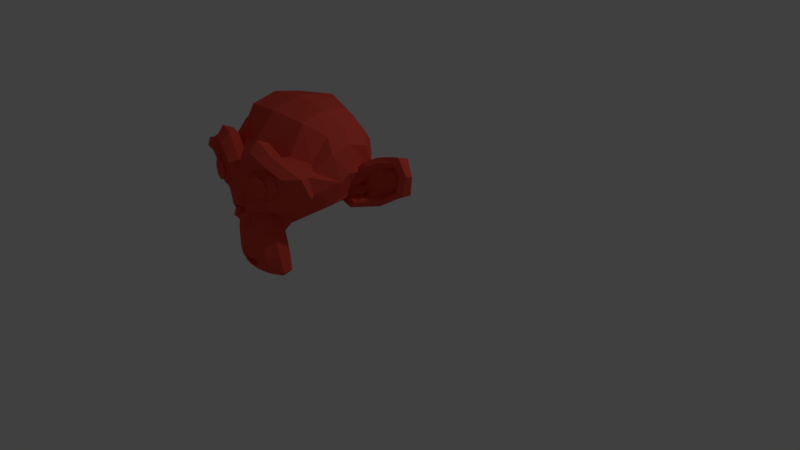 # Source: shinyMonkey.blend  (saved by Blender 2.78.0; exported with 4.5.12 LTS)
import bpy
from mathutils import Matrix  # noqa: F401  (used for matrix-valued properties, if any)

bpy.ops.wm.read_factory_settings(use_empty=True)
scene = bpy.context.scene
scene.name = 'Scene'

# ---- collections
col_collection_1 = bpy.data.collections.new('Collection 1'); scene.collection.children.link(col_collection_1)

# ---- materials (node trees are filled in below, after node groups)
mat_shiny_material = bpy.data.materials.new('shiny material')
mat_shiny_material.alpha_threshold = 0.0
mat_shiny_material.use_transparent_shadow = False
mat_shiny_material.diffuse_color = (0.8, 0.08396, 0.05624, 1.0)
mat_shiny_material.roughness = 0.5
mat_shiny_material.specular_intensity = 1.0

# ---- material node trees

# ---- world
world_world = bpy.data.worlds.new('World'); scene.world = world_world
world_world.color = (0.05088, 0.05088, 0.05088)
world_world.use_sun_shadow = False
world_world.sun_shadow_jitter_overblur = 0.0
world_world.cycles.sampling_method = 'MANUAL'

# ---- cameras
cam_camera = bpy.data.cameras.new('Camera')
cam_camera.clip_end = 100.0
cam_camera.lens = 35.0
cam_camera.sensor_width = 32.0
cam_camera.sensor_height = 18.0
cam_camera.ortho_scale = 7.314
cam_camera.dof.focus_distance = 0.0
cam_camera.dof.aperture_fstop = 128.0

# ---- lights
light_lamp = bpy.data.lights.new('Lamp', 'POINT')
light_lamp.transmission_factor = 0.0
light_lamp.cutoff_distance = 30.0
light_lamp.energy = 100.0
light_lamp.shadow_buffer_clip_start = 1.001
light_lamp.shadow_soft_size = 0.1
light_lamp.shadow_maximum_resolution = 0.006
light_lamp.use_absolute_resolution = True

# ---- meshes
me_suzanne = bpy.data.meshes.new('Suzanne')
me_suzanne.from_pydata([(0.4375, -0.7656, 0.1641), (-0.4375, -0.7656, 0.1641), (0.5, -0.6875, 0.09375), (-0.5, -0.6875, 0.09375), (0.5469, -0.5781, 0.05469), (-0.5469, -0.5781, 0.05469), (0.3516, -0.6172, -0.02344), (-0.3516, -0.6172, -0.02344), (0.3516, -0.7188, 0.03125), (-0.3516, -0.7188, 0.03125), (0.3516, -0.7812, 0.1328), (-0.3516, -0.7812, 0.1328), (0.2734, -0.7969, 0.1641), (-0.2734, -0.7969, 0.1641), (0.2031, -0.7422, 0.09375), (-0.2031, -0.7422, 0.09375), (0.1562, -0.6484, 0.05469), (-0.1562, -0.6484, 0.05469), (0.07812, -0.6562, 0.2422), (-0.07812, -0.6562, 0.2422), (0.1406, -0.7422, 0.2422), (-0.1406, -0.7422, 0.2422), (0.2422, -0.7969, 0.2422), (-0.2422, -0.7969, 0.2422), (0.2734, -0.7969, 0.3281), (-0.2734, -0.7969, 0.3281), (0.2031, -0.7422, 0.3906), (-0.2031, -0.7422, 0.3906), (0.1562, -0.6484, 0.4375), (-0.1562, -0.6484, 0.4375), (0.3516, -0.6172, 0.5156), (-0.3516, -0.6172, 0.5156), (0.3516, -0.7188, 0.4531), (-0.3516, -0.7188, 0.4531), (0.3516, -0.7812, 0.3594), (-0.3516, -0.7812, 0.3594), (0.4375, -0.7656, 0.3281), (-0.4375, -0.7656, 0.3281), (0.5, -0.6875, 0.3906), (-0.5, -0.6875, 0.3906), (0.5469, -0.5781, 0.4375), (-0.5469, -0.5781, 0.4375), (0.625, -0.5625, 0.2422), (-0.625, -0.5625, 0.2422), (0.5625, -0.6719, 0.2422), (-0.5625, -0.6719, 0.2422), (0.4688, -0.7578, 0.2422), (-0.4688, -0.7578, 0.2422), (0.4766, -0.7734, 0.2422), (-0.4766, -0.7734, 0.2422), (0.4453, -0.7812, 0.3359), (-0.4453, -0.7812, 0.3359), (0.3516, -0.8047, 0.375), (-0.3516, -0.8047, 0.375), (0.2656, -0.8203, 0.3359), (-0.2656, -0.8203, 0.3359), (0.2266, -0.8203, 0.2422), (-0.2266, -0.8203, 0.2422), (0.2656, -0.8203, 0.1562), (-0.2656, -0.8203, 0.1562), (0.3516, -0.8281, 0.2422), (-0.3516, -0.8281, 0.2422), (0.3516, -0.8047, 0.1172), (-0.3516, -0.8047, 0.1172), (0.4453, -0.7812, 0.1562), (-0.4453, -0.7812, 0.1562), (0.0, -0.7422, 0.4297), (0.0, -0.8203, 0.3516), (0.0, -0.7344, -0.6797), (0.0, -0.7812, -0.3203), (0.0, -0.7969, -0.1875), (0.0, -0.7188, -0.7734), (0.0, -0.6016, 0.4062), (0.0, -0.5703, 0.5703), (0.0, 0.5469, 0.8984), (0.0, 0.8516, 0.5625), (0.0, 0.8281, 0.07031), (0.0, 0.3516, -0.3828), (0.2031, -0.5625, -0.1875), (-0.2031, -0.5625, -0.1875), (0.3125, -0.5703, -0.4375), (-0.3125, -0.5703, -0.4375), (0.3516, -0.5703, -0.6953), (-0.3516, -0.5703, -0.6953), (0.3672, -0.5312, -0.8906), (-0.3672, -0.5312, -0.8906), (0.3281, -0.5234, -0.9453), (-0.3281, -0.5234, -0.9453), (0.1797, -0.5547, -0.9688), (-0.1797, -0.5547, -0.9688), (0.0, -0.5781, -0.9844), (0.4375, -0.5312, -0.1406), (-0.4375, -0.5312, -0.1406), (0.6328, -0.5391, -0.03906), (-0.6328, -0.5391, -0.03906), (0.8281, -0.4453, 0.1484), (-0.8281, -0.4453, 0.1484), (0.8594, -0.5938, 0.4297), (-0.8594, -0.5938, 0.4297), (0.7109, -0.625, 0.4844), (-0.7109, -0.625, 0.4844), (0.4922, -0.6875, 0.6016), (-0.4922, -0.6875, 0.6016), (0.3203, -0.7344, 0.7578), (-0.3203, -0.7344, 0.7578), (0.1562, -0.7578, 0.7188), (-0.1562, -0.7578, 0.7188), (0.0625, -0.75, 0.4922), (-0.0625, -0.75, 0.4922), (0.1641, -0.7734, 0.4141), (-0.1641, -0.7734, 0.4141), (0.125, -0.7656, 0.3047), (-0.125, -0.7656, 0.3047), (0.2031, -0.7422, 0.09375), (-0.2031, -0.7422, 0.09375), (0.375, -0.7031, 0.01562), (-0.375, -0.7031, 0.01562), (0.4922, -0.6719, 0.0625), (-0.4922, -0.6719, 0.0625), (0.625, -0.6484, 0.1875), (-0.625, -0.6484, 0.1875), (0.6406, -0.6484, 0.2969), (-0.6406, -0.6484, 0.2969), (0.6016, -0.6641, 0.375), (-0.6016, -0.6641, 0.375), (0.4297, -0.7188, 0.4375), (-0.4297, -0.7188, 0.4375), (0.25, -0.7578, 0.4688), (-0.25, -0.7578, 0.4688), (0.0, -0.7344, -0.7656), (0.1094, -0.7344, -0.7188), (-0.1094, -0.7344, -0.7188), (0.1172, -0.7109, -0.8359), (-0.1172, -0.7109, -0.8359), (0.0625, -0.6953, -0.8828), (-0.0625, -0.6953, -0.8828), (0.0, -0.6875, -0.8906), (0.0, -0.75, -0.1953), (0.0, -0.7422, -0.1406), (0.1016, -0.7422, -0.1484), (-0.1016, -0.7422, -0.1484), (0.125, -0.75, -0.2266), (-0.125, -0.75, -0.2266), (0.08594, -0.7422, -0.2891), (-0.08594, -0.7422, -0.2891), (0.3984, -0.6719, -0.04688), (-0.3984, -0.6719, -0.04688), (0.6172, -0.625, 0.05469), (-0.6172, -0.625, 0.05469), (0.7266, -0.6016, 0.2031), (-0.7266, -0.6016, 0.2031), (0.7422, -0.6562, 0.375), (-0.7422, -0.6562, 0.375), (0.6875, -0.7266, 0.4141), (-0.6875, -0.7266, 0.4141), (0.4375, -0.7969, 0.5469), (-0.4375, -0.7969, 0.5469), (0.3125, -0.8359, 0.6406), (-0.3125, -0.8359, 0.6406), (0.2031, -0.8516, 0.6172), (-0.2031, -0.8516, 0.6172), (0.1016, -0.8438, 0.4297), (-0.1016, -0.8438, 0.4297), (0.125, -0.8125, -0.1016), (-0.125, -0.8125, -0.1016), (0.2109, -0.7109, -0.4453), (-0.2109, -0.7109, -0.4453), (0.25, -0.6875, -0.7031), (-0.25, -0.6875, -0.7031), (0.2656, -0.6641, -0.8203), (-0.2656, -0.6641, -0.8203), (0.2344, -0.6328, -0.9141), (-0.2344, -0.6328, -0.9141), (0.1641, -0.6328, -0.9297), (-0.1641, -0.6328, -0.9297), (0.0, -0.6406, -0.9453), (0.0, -0.7266, 0.04688), (0.0, -0.7656, 0.2109), (0.3281, -0.7422, 0.4766), (-0.3281, -0.7422, 0.4766), (0.1641, -0.75, 0.1406), (-0.1641, -0.75, 0.1406), (0.1328, -0.7578, 0.2109), (-0.1328, -0.7578, 0.2109), (0.1172, -0.7344, -0.6875), (-0.1172, -0.7344, -0.6875), (0.07812, -0.75, -0.4453), (-0.07812, -0.75, -0.4453), (0.0, -0.75, -0.4453), (0.0, -0.7422, -0.3281), (0.09375, -0.7812, -0.2734), (-0.09375, -0.7812, -0.2734), (0.1328, -0.7969, -0.2266), (-0.1328, -0.7969, -0.2266), (0.1094, -0.7812, -0.1328), (-0.1094, -0.7812, -0.1328), (0.03906, -0.7812, -0.125), (-0.03906, -0.7812, -0.125), (0.0, -0.8281, -0.2031), (0.04688, -0.8125, -0.1484), (-0.04688, -0.8125, -0.1484), (0.09375, -0.8125, -0.1562), (-0.09375, -0.8125, -0.1562), (0.1094, -0.8281, -0.2266), (-0.1094, -0.8281, -0.2266), (0.07812, -0.8047, -0.25), (-0.07812, -0.8047, -0.25), (0.0, -0.8047, -0.2891), (0.2578, -0.5547, -0.3125), (-0.2578, -0.5547, -0.3125), (0.1641, -0.7109, -0.2422), (-0.1641, -0.7109, -0.2422), (0.1797, -0.7109, -0.3125), (-0.1797, -0.7109, -0.3125), (0.2344, -0.5547, -0.25), (-0.2344, -0.5547, -0.25), (0.0, -0.6875, -0.875), (0.04688, -0.6875, -0.8672), (-0.04688, -0.6875, -0.8672), (0.09375, -0.7109, -0.8203), (-0.09375, -0.7109, -0.8203), (0.09375, -0.7266, -0.7422), (-0.09375, -0.7266, -0.7422), (0.0, -0.6562, -0.7812), (0.09375, -0.6641, -0.75), (-0.09375, -0.6641, -0.75), (0.09375, -0.6406, -0.8125), (-0.09375, -0.6406, -0.8125), (0.04688, -0.6328, -0.8516), (-0.04688, -0.6328, -0.8516), (0.0, -0.6328, -0.8594), (0.1719, -0.7812, 0.2188), (-0.1719, -0.7812, 0.2188), (0.1875, -0.7734, 0.1562), (-0.1875, -0.7734, 0.1562), (0.3359, -0.7578, 0.4297), (-0.3359, -0.7578, 0.4297), (0.2734, -0.7734, 0.4219), (-0.2734, -0.7734, 0.4219), (0.4219, -0.7734, 0.3984), (-0.4219, -0.7734, 0.3984), (0.5625, -0.6953, 0.3516), (-0.5625, -0.6953, 0.3516), (0.5859, -0.6875, 0.2891), (-0.5859, -0.6875, 0.2891), (0.5781, -0.6797, 0.1953), (-0.5781, -0.6797, 0.1953), (0.4766, -0.7188, 0.1016), (-0.4766, -0.7188, 0.1016), (0.375, -0.7422, 0.0625), (-0.375, -0.7422, 0.0625), (0.2266, -0.7812, 0.1094), (-0.2266, -0.7812, 0.1094), (0.1797, -0.7812, 0.2969), (-0.1797, -0.7812, 0.2969), (0.2109, -0.7812, 0.375), (-0.2109, -0.7812, 0.375), (0.2344, -0.7578, 0.3594), (-0.2344, -0.7578, 0.3594), (0.1953, -0.7578, 0.2969), (-0.1953, -0.7578, 0.2969), (0.2422, -0.7578, 0.125), (-0.2422, -0.7578, 0.125), (0.375, -0.7266, 0.08594), (-0.375, -0.7266, 0.08594), (0.4609, -0.7031, 0.1172), (-0.4609, -0.7031, 0.1172), (0.5469, -0.6719, 0.2109), (-0.5469, -0.6719, 0.2109), (0.5547, -0.6719, 0.2812), (-0.5547, -0.6719, 0.2812), (0.5312, -0.6797, 0.3359), (-0.5312, -0.6797, 0.3359), (0.4141, -0.75, 0.3906), (-0.4141, -0.75, 0.3906), (0.2812, -0.7656, 0.3984), (-0.2812, -0.7656, 0.3984), (0.3359, -0.75, 0.4062), (-0.3359, -0.75, 0.4062), (0.2031, -0.75, 0.1719), (-0.2031, -0.75, 0.1719), (0.1953, -0.75, 0.2266), (-0.1953, -0.75, 0.2266), (0.1094, -0.6094, 0.4609), (-0.1094, -0.6094, 0.4609), (0.1953, -0.6172, 0.6641), (-0.1953, -0.6172, 0.6641), (0.3359, -0.5938, 0.6875), (-0.3359, -0.5938, 0.6875), (0.4844, -0.5547, 0.5547), (-0.4844, -0.5547, 0.5547), (0.6797, -0.4922, 0.4531), (-0.6797, -0.4922, 0.4531), (0.7969, -0.4609, 0.4062), (-0.7969, -0.4609, 0.4062), (0.7734, -0.375, 0.1641), (-0.7734, -0.375, 0.1641), (0.6016, -0.4141, 0.0), (-0.6016, -0.4141, 0.0), (0.4375, -0.4688, -0.09375), (-0.4375, -0.4688, -0.09375), (0.0, -0.2891, 0.8984), (0.0, 0.07812, 0.9844), (0.0, 0.6719, -0.1953), (0.0, -0.1875, -0.4609), (0.0, -0.4609, -0.9766), (0.0, -0.3438, -0.8047), (0.0, -0.3203, -0.5703), (0.0, -0.2812, -0.4844), (0.8516, -0.05469, 0.2344), (-0.8516, -0.05469, 0.2344), (0.8594, 0.04688, 0.3203), (-0.8594, 0.04688, 0.3203), (0.7734, 0.4375, 0.2656), (-0.7734, 0.4375, 0.2656), (0.4609, 0.7031, 0.4375), (-0.4609, 0.7031, 0.4375), (0.7344, -0.07031, -0.04688), (-0.7344, -0.07031, -0.04688), (0.5938, 0.1641, -0.125), (-0.5938, 0.1641, -0.125), (0.6406, 0.4297, -0.007812), (-0.6406, 0.4297, -0.007812), (0.3359, 0.6641, 0.05469), (-0.3359, 0.6641, 0.05469), (0.2344, -0.4062, -0.3516), (-0.2344, -0.4062, -0.3516), (0.1797, -0.2578, -0.4141), (-0.1797, -0.2578, -0.4141), (0.2891, -0.3828, -0.7109), (-0.2891, -0.3828, -0.7109), (0.25, -0.3906, -0.5), (-0.25, -0.3906, -0.5), (0.3281, -0.3984, -0.9141), (-0.3281, -0.3984, -0.9141), (0.1406, -0.3672, -0.7578), (-0.1406, -0.3672, -0.7578), (0.125, -0.3594, -0.5391), (-0.125, -0.3594, -0.5391), (0.1641, -0.4375, -0.9453), (-0.1641, -0.4375, -0.9453), (0.2188, -0.4297, -0.2812), (-0.2188, -0.4297, -0.2812), (0.2109, -0.4688, -0.2266), (-0.2109, -0.4688, -0.2266), (0.2031, -0.5, -0.1719), (-0.2031, -0.5, -0.1719), (0.2109, -0.1641, -0.3906), (-0.2109, -0.1641, -0.3906), (0.2969, 0.2656, -0.3125), (-0.2969, 0.2656, -0.3125), (0.3438, 0.5391, -0.1484), (-0.3438, 0.5391, -0.1484), (0.4531, 0.3828, 0.8672), (-0.4531, 0.3828, 0.8672), (0.4531, 0.07031, 0.9297), (-0.4531, 0.07031, 0.9297), (0.4531, -0.2344, 0.8516), (-0.4531, -0.2344, 0.8516), (0.4609, -0.4297, 0.5234), (-0.4609, -0.4297, 0.5234), (0.7266, -0.3359, 0.4062), (-0.7266, -0.3359, 0.4062), (0.6328, -0.2812, 0.4531), (-0.6328, -0.2812, 0.4531), (0.6406, -0.05469, 0.7031), (-0.6406, -0.05469, 0.7031), (0.7969, -0.125, 0.5625), (-0.7969, -0.125, 0.5625), (0.7969, 0.1172, 0.6172), (-0.7969, 0.1172, 0.6172), (0.6406, 0.1953, 0.75), (-0.6406, 0.1953, 0.75), (0.6406, 0.4453, 0.6797), (-0.6406, 0.4453, 0.6797), (0.7969, 0.3594, 0.5391), (-0.7969, 0.3594, 0.5391), (0.6172, 0.5859, 0.3281), (-0.6172, 0.5859, 0.3281), (0.4844, 0.5469, 0.02344), (-0.4844, 0.5469, 0.02344), (0.8203, 0.2031, 0.3281), (-0.8203, 0.2031, 0.3281), (0.4062, -0.1484, -0.1719), (-0.4062, -0.1484, -0.1719), (0.4297, 0.2109, -0.1953), (-0.4297, 0.2109, -0.1953), (0.8906, 0.2344, 0.4062), (-0.8906, 0.2344, 0.4062), (0.7734, 0.125, -0.1406), (-0.7734, 0.125, -0.1406), (1.039, 0.3281, -0.1016), (-1.039, 0.3281, -0.1016), (1.281, 0.4297, 0.05469), (-1.281, 0.4297, 0.05469), (1.352, 0.4219, 0.3203), (-1.352, 0.4219, 0.3203), (1.234, 0.4219, 0.5078), (-1.234, 0.4219, 0.5078), (1.023, 0.3125, 0.4766), (-1.023, 0.3125, 0.4766), (1.016, 0.2891, 0.4141), (-1.016, 0.2891, 0.4141), (1.188, 0.3906, 0.4375), (-1.188, 0.3906, 0.4375), (1.266, 0.4062, 0.2891), (-1.266, 0.4062, 0.2891), (1.211, 0.4062, 0.07812), (-1.211, 0.4062, 0.07812), (1.031, 0.3047, -0.03906), (-1.031, 0.3047, -0.03906), (0.8281, 0.1328, -0.07031), (-0.8281, 0.1328, -0.07031), (0.9219, 0.2188, 0.3594), (-0.9219, 0.2188, 0.3594), (0.9453, 0.2891, 0.3047), (-0.9453, 0.2891, 0.3047), (0.8828, 0.2109, -0.02344), (-0.8828, 0.2109, -0.02344), (1.039, 0.3672, 0.0), (-1.039, 0.3672, 0.0), (1.188, 0.4453, 0.09375), (-1.188, 0.4453, 0.09375), (1.234, 0.4453, 0.25), (-1.234, 0.4453, 0.25), (1.172, 0.4375, 0.3594), (-1.172, 0.4375, 0.3594), (1.023, 0.3594, 0.3438), (-1.023, 0.3594, 0.3438), (0.8438, 0.2109, 0.2891), (-0.8438, 0.2109, 0.2891), (0.8359, 0.2734, 0.1719), (-0.8359, 0.2734, 0.1719), (0.7578, 0.2734, 0.09375), (-0.7578, 0.2734, 0.09375), (0.8203, 0.2734, 0.08594), (-0.8203, 0.2734, 0.08594), (0.8438, 0.2734, 0.01562), (-0.8438, 0.2734, 0.01562), (0.8125, 0.2734, -0.01562), (-0.8125, 0.2734, -0.01562), (0.7266, 0.07031, 0.0), (-0.7266, 0.07031, 0.0), (0.7188, 0.1719, -0.02344), (-0.7188, 0.1719, -0.02344), (0.7188, 0.1875, 0.03906), (-0.7188, 0.1875, 0.03906), (0.7969, 0.2109, 0.2031), (-0.7969, 0.2109, 0.2031), (0.8906, 0.2656, 0.2422), (-0.8906, 0.2656, 0.2422), (0.8906, 0.3203, 0.2344), (-0.8906, 0.3203, 0.2344), (0.8125, 0.3203, -0.01562), (-0.8125, 0.3203, -0.01562), (0.8516, 0.3203, 0.01562), (-0.8516, 0.3203, 0.01562), (0.8281, 0.3203, 0.07812), (-0.8281, 0.3203, 0.07812), (0.7656, 0.3203, 0.09375), (-0.7656, 0.3203, 0.09375), (0.8438, 0.3203, 0.1719), (-0.8438, 0.3203, 0.1719), (1.039, 0.4141, 0.3281), (-1.039, 0.4141, 0.3281), (1.188, 0.4844, 0.3438), (-1.188, 0.4844, 0.3438), (1.258, 0.4922, 0.2422), (-1.258, 0.4922, 0.2422), (1.211, 0.4844, 0.08594), (-1.211, 0.4844, 0.08594), (1.047, 0.4219, 0.0), (-1.047, 0.4219, 0.0), (0.8828, 0.2656, -0.01562), (-0.8828, 0.2656, -0.01562), (0.9531, 0.3438, 0.2891), (-0.9531, 0.3438, 0.2891), (0.8906, 0.3281, 0.1094), (-0.8906, 0.3281, 0.1094), (0.9375, 0.3359, 0.0625), (-0.9375, 0.3359, 0.0625), (1.0, 0.3672, 0.125), (-1.0, 0.3672, 0.125), (0.9609, 0.3516, 0.1719), (-0.9609, 0.3516, 0.1719), (1.016, 0.375, 0.2344), (-1.016, 0.375, 0.2344), (1.055, 0.3828, 0.1875), (-1.055, 0.3828, 0.1875), (1.109, 0.3906, 0.2109), (-1.109, 0.3906, 0.2109), (1.086, 0.3906, 0.2734), (-1.086, 0.3906, 0.2734), (1.023, 0.4844, 0.4375), (-1.023, 0.4844, 0.4375), (1.25, 0.5469, 0.4688), (-1.25, 0.5469, 0.4688), (1.367, 0.5, 0.2969), (-1.367, 0.5, 0.2969), (1.312, 0.5312, 0.05469), (-1.312, 0.5312, 0.05469), (1.039, 0.4922, -0.08594), (-1.039, 0.4922, -0.08594), (0.7891, 0.3281, -0.125), (-0.7891, 0.3281, -0.125), (0.8594, 0.3828, 0.3828), (-0.8594, 0.3828, 0.3828)], [], [(46, 0, 2, 44), (3, 1, 47, 45), (44, 2, 4, 42), (5, 3, 45, 43), (2, 8, 6, 4), (7, 9, 3, 5), (0, 10, 8, 2), (9, 11, 1, 3), (10, 12, 14, 8), (15, 13, 11, 9), (8, 14, 16, 6), (17, 15, 9, 7), (14, 20, 18, 16), (19, 21, 15, 17), (12, 22, 20, 14), (21, 23, 13, 15), (22, 24, 26, 20), (27, 25, 23, 21), (20, 26, 28, 18), (29, 27, 21, 19), (26, 32, 30, 28), (31, 33, 27, 29), (24, 34, 32, 26), (33, 35, 25, 27), (34, 36, 38, 32), (39, 37, 35, 33), (32, 38, 40, 30), (41, 39, 33, 31), (38, 44, 42, 40), (43, 45, 39, 41), (36, 46, 44, 38), (45, 47, 37, 39), (46, 36, 50, 48), (51, 37, 47, 49), (36, 34, 52, 50), (53, 35, 37, 51), (34, 24, 54, 52), (55, 25, 35, 53), (24, 22, 56, 54), (57, 23, 25, 55), (22, 12, 58, 56), (59, 13, 23, 57), (12, 10, 62, 58), (63, 11, 13, 59), (10, 0, 64, 62), (65, 1, 11, 63), (0, 46, 48, 64), (49, 47, 1, 65), (60, 64, 48), (49, 65, 61), (62, 64, 60), (61, 65, 63), (60, 58, 62), (63, 59, 61), (60, 56, 58), (59, 57, 61), (60, 54, 56), (57, 55, 61), (60, 52, 54), (55, 53, 61), (60, 50, 52), (53, 51, 61), (60, 48, 50), (51, 49, 61), (88, 173, 175, 90), (175, 174, 89, 90), (86, 171, 173, 88), (174, 172, 87, 89), (84, 169, 171, 86), (172, 170, 85, 87), (82, 167, 169, 84), (170, 168, 83, 85), (80, 165, 167, 82), (168, 166, 81, 83), (78, 91, 145, 163), (146, 92, 79, 164), (91, 93, 147, 145), (148, 94, 92, 146), (93, 95, 149, 147), (150, 96, 94, 148), (95, 97, 151, 149), (152, 98, 96, 150), (97, 99, 153, 151), (154, 100, 98, 152), (99, 101, 155, 153), (156, 102, 100, 154), (101, 103, 157, 155), (158, 104, 102, 156), (103, 105, 159, 157), (160, 106, 104, 158), (105, 107, 161, 159), (162, 108, 106, 160), (107, 66, 67, 161), (67, 66, 108, 162), (109, 127, 159, 161), (160, 128, 110, 162), (127, 178, 157, 159), (158, 179, 128, 160), (125, 155, 157, 178), (158, 156, 126, 179), (123, 153, 155, 125), (156, 154, 124, 126), (121, 151, 153, 123), (154, 152, 122, 124), (119, 149, 151, 121), (152, 150, 120, 122), (117, 147, 149, 119), (150, 148, 118, 120), (115, 145, 147, 117), (148, 146, 116, 118), (113, 163, 145, 115), (146, 164, 114, 116), (113, 180, 176, 163), (176, 181, 114, 164), (109, 161, 67, 111), (67, 162, 110, 112), (111, 67, 177, 182), (177, 67, 112, 183), (176, 180, 182, 177), (183, 181, 176, 177), (134, 136, 175, 173), (175, 136, 135, 174), (132, 134, 173, 171), (174, 135, 133, 172), (130, 132, 171, 169), (172, 133, 131, 170), (165, 186, 184, 167), (185, 187, 166, 168), (130, 169, 167, 184), (168, 170, 131, 185), (143, 189, 188, 186), (188, 189, 144, 187), (184, 186, 188, 68), (188, 187, 185, 68), (129, 130, 184, 68), (185, 131, 129, 68), (141, 192, 190, 143), (191, 193, 142, 144), (139, 194, 192, 141), (193, 195, 140, 142), (138, 196, 194, 139), (195, 197, 138, 140), (137, 70, 196, 138), (197, 70, 137, 138), (189, 143, 190, 69), (191, 144, 189, 69), (69, 190, 205, 207), (206, 191, 69, 207), (70, 198, 199, 196), (200, 198, 70, 197), (196, 199, 201, 194), (202, 200, 197, 195), (194, 201, 203, 192), (204, 202, 195, 193), (192, 203, 205, 190), (206, 204, 193, 191), (198, 203, 201, 199), (202, 204, 198, 200), (198, 207, 205, 203), (206, 207, 198, 204), (138, 139, 163, 176), (164, 140, 138, 176), (139, 141, 210, 163), (211, 142, 140, 164), (141, 143, 212, 210), (213, 144, 142, 211), (143, 186, 165, 212), (166, 187, 144, 213), (80, 208, 212, 165), (213, 209, 81, 166), (208, 214, 210, 212), (211, 215, 209, 213), (78, 163, 210, 214), (211, 164, 79, 215), (130, 129, 71, 221), (71, 129, 131, 222), (132, 130, 221, 219), (222, 131, 133, 220), (134, 132, 219, 217), (220, 133, 135, 218), (136, 134, 217, 216), (218, 135, 136, 216), (216, 217, 228, 230), (229, 218, 216, 230), (217, 219, 226, 228), (227, 220, 218, 229), (219, 221, 224, 226), (225, 222, 220, 227), (221, 71, 223, 224), (223, 71, 222, 225), (223, 230, 228, 224), (229, 230, 223, 225), (224, 228, 226), (227, 229, 225), (182, 180, 233, 231), (234, 181, 183, 232), (111, 182, 231, 253), (232, 183, 112, 254), (109, 111, 253, 255), (254, 112, 110, 256), (180, 113, 251, 233), (252, 114, 181, 234), (113, 115, 249, 251), (250, 116, 114, 252), (115, 117, 247, 249), (248, 118, 116, 250), (117, 119, 245, 247), (246, 120, 118, 248), (119, 121, 243, 245), (244, 122, 120, 246), (121, 123, 241, 243), (242, 124, 122, 244), (123, 125, 239, 241), (240, 126, 124, 242), (125, 178, 235, 239), (236, 179, 126, 240), (178, 127, 237, 235), (238, 128, 179, 236), (127, 109, 255, 237), (256, 110, 128, 238), (237, 255, 257, 275), (258, 256, 238, 276), (235, 237, 275, 277), (276, 238, 236, 278), (239, 235, 277, 273), (278, 236, 240, 274), (241, 239, 273, 271), (274, 240, 242, 272), (243, 241, 271, 269), (272, 242, 244, 270), (245, 243, 269, 267), (270, 244, 246, 268), (247, 245, 267, 265), (268, 246, 248, 266), (249, 247, 265, 263), (266, 248, 250, 264), (251, 249, 263, 261), (264, 250, 252, 262), (233, 251, 261, 279), (262, 252, 234, 280), (255, 253, 259, 257), (260, 254, 256, 258), (253, 231, 281, 259), (282, 232, 254, 260), (231, 233, 279, 281), (280, 234, 232, 282), (66, 107, 283, 72), (284, 108, 66, 72), (107, 105, 285, 283), (286, 106, 108, 284), (105, 103, 287, 285), (288, 104, 106, 286), (103, 101, 289, 287), (290, 102, 104, 288), (101, 99, 291, 289), (292, 100, 102, 290), (99, 97, 293, 291), (294, 98, 100, 292), (97, 95, 295, 293), (296, 96, 98, 294), (95, 93, 297, 295), (298, 94, 96, 296), (93, 91, 299, 297), (300, 92, 94, 298), (307, 308, 327, 337), (328, 308, 307, 338), (306, 307, 337, 335), (338, 307, 306, 336), (305, 306, 335, 339), (336, 306, 305, 340), (88, 90, 305, 339), (305, 90, 89, 340), (86, 88, 339, 333), (340, 89, 87, 334), (84, 86, 333, 329), (334, 87, 85, 330), (82, 84, 329, 331), (330, 85, 83, 332), (329, 335, 337, 331), (338, 336, 330, 332), (329, 333, 339, 335), (340, 334, 330, 336), (325, 331, 337, 327), (338, 332, 326, 328), (80, 82, 331, 325), (332, 83, 81, 326), (208, 341, 343, 214), (344, 342, 209, 215), (80, 325, 341, 208), (342, 326, 81, 209), (78, 214, 343, 345), (344, 215, 79, 346), (78, 345, 299, 91), (300, 346, 79, 92), (76, 323, 351, 303), (352, 324, 76, 303), (303, 351, 349, 77), (350, 352, 303, 77), (77, 349, 347, 304), (348, 350, 77, 304), (304, 347, 327, 308), (328, 348, 304, 308), (325, 327, 347, 341), (348, 328, 326, 342), (295, 297, 317, 309), (318, 298, 296, 310), (75, 315, 323, 76), (324, 316, 75, 76), (301, 357, 355, 302), (356, 358, 301, 302), (302, 355, 353, 74), (354, 356, 302, 74), (74, 353, 315, 75), (316, 354, 74, 75), (291, 293, 361, 363), (362, 294, 292, 364), (363, 361, 367, 365), (368, 362, 364, 366), (365, 367, 369, 371), (370, 368, 366, 372), (371, 369, 375, 373), (376, 370, 372, 374), (313, 377, 373, 375), (374, 378, 314, 376), (315, 353, 373, 377), (374, 354, 316, 378), (353, 355, 371, 373), (372, 356, 354, 374), (355, 357, 365, 371), (366, 358, 356, 372), (357, 359, 363, 365), (364, 360, 358, 366), (289, 291, 363, 359), (364, 292, 290, 360), (73, 359, 357, 301), (358, 360, 73, 301), (283, 285, 287, 289), (288, 286, 284, 290), (283, 289, 359, 73), (360, 290, 284, 73), (72, 283, 73), (73, 284, 72), (293, 295, 309, 361), (310, 296, 294, 362), (309, 311, 367, 361), (368, 312, 310, 362), (311, 381, 369, 367), (370, 382, 312, 368), (313, 375, 369, 381), (370, 376, 314, 382), (347, 349, 385, 383), (386, 350, 348, 384), (317, 383, 385, 319), (386, 384, 318, 320), (297, 299, 383, 317), (384, 300, 298, 318), (299, 343, 341, 383), (342, 344, 300, 384), (341, 347, 383), (384, 348, 342), (299, 345, 343), (344, 346, 300), (313, 321, 379, 377), (380, 322, 314, 378), (315, 377, 379, 323), (380, 378, 316, 324), (319, 385, 379, 321), (380, 386, 320, 322), (349, 351, 379, 385), (380, 352, 350, 386), (323, 379, 351), (352, 380, 324), (399, 387, 413, 401), (414, 388, 400, 402), (399, 401, 403, 397), (404, 402, 400, 398), (397, 403, 405, 395), (406, 404, 398, 396), (395, 405, 407, 393), (408, 406, 396, 394), (393, 407, 409, 391), (410, 408, 394, 392), (391, 409, 411, 389), (412, 410, 392, 390), (409, 419, 417, 411), (418, 420, 410, 412), (407, 421, 419, 409), (420, 422, 408, 410), (405, 423, 421, 407), (422, 424, 406, 408), (403, 425, 423, 405), (424, 426, 404, 406), (401, 427, 425, 403), (426, 428, 402, 404), (401, 413, 415, 427), (416, 414, 402, 428), (317, 319, 443, 441), (444, 320, 318, 442), (319, 389, 411, 443), (412, 390, 320, 444), (309, 317, 441, 311), (442, 318, 310, 312), (381, 429, 413, 387), (414, 430, 382, 388), (411, 417, 439, 443), (440, 418, 412, 444), (437, 445, 443, 439), (444, 446, 438, 440), (433, 445, 437, 435), (438, 446, 434, 436), (431, 447, 445, 433), (446, 448, 432, 434), (429, 447, 431, 449), (432, 448, 430, 450), (413, 429, 449, 415), (450, 430, 414, 416), (311, 447, 429, 381), (430, 448, 312, 382), (311, 441, 445, 447), (446, 442, 312, 448), (441, 443, 445), (446, 444, 442), (415, 449, 451, 475), (452, 450, 416, 476), (449, 431, 461, 451), (462, 432, 450, 452), (431, 433, 459, 461), (460, 434, 432, 462), (433, 435, 457, 459), (458, 436, 434, 460), (435, 437, 455, 457), (456, 438, 436, 458), (437, 439, 453, 455), (454, 440, 438, 456), (439, 417, 473, 453), (474, 418, 440, 454), (427, 415, 475, 463), (476, 416, 428, 464), (425, 427, 463, 465), (464, 428, 426, 466), (423, 425, 465, 467), (466, 426, 424, 468), (421, 423, 467, 469), (468, 424, 422, 470), (419, 421, 469, 471), (470, 422, 420, 472), (417, 419, 471, 473), (472, 420, 418, 474), (457, 455, 479, 477), (480, 456, 458, 478), (477, 479, 481, 483), (482, 480, 478, 484), (483, 481, 487, 485), (488, 482, 484, 486), (485, 487, 489, 491), (490, 488, 486, 492), (463, 475, 485, 491), (486, 476, 464, 492), (451, 483, 485, 475), (486, 484, 452, 476), (451, 461, 477, 483), (478, 462, 452, 484), (457, 477, 461, 459), (462, 478, 458, 460), (453, 473, 479, 455), (480, 474, 454, 456), (471, 481, 479, 473), (480, 482, 472, 474), (469, 487, 481, 471), (482, 488, 470, 472), (467, 489, 487, 469), (488, 490, 468, 470), (465, 491, 489, 467), (490, 492, 466, 468), (463, 491, 465), (466, 492, 464), (391, 389, 503, 501), (504, 390, 392, 502), (393, 391, 501, 499), (502, 392, 394, 500), (395, 393, 499, 497), (500, 394, 396, 498), (397, 395, 497, 495), (498, 396, 398, 496), (399, 397, 495, 493), (496, 398, 400, 494), (387, 399, 493, 505), (494, 400, 388, 506), (493, 501, 503, 505), (504, 502, 494, 506), (493, 495, 499, 501), (500, 496, 494, 502), (495, 497, 499), (500, 498, 496), (313, 381, 387, 505), (388, 382, 314, 506), (313, 505, 503, 321), (504, 506, 314, 322), (319, 321, 503, 389), (504, 322, 320, 390)])
me_suzanne.materials.append(None)
me_suzanne.use_remesh_preserve_volume = False
me_suzanne.use_remesh_preserve_attributes = False
me_suzanne.use_mirror_vertex_groups = False
me_suzanne.update()

# ---- objects
ob_suzanne = bpy.data.objects.new('Suzanne', me_suzanne)
ob_lamp = bpy.data.objects.new('Lamp', light_lamp)
ob_camera = bpy.data.objects.new('Camera', cam_camera)

# ---- transforms, parenting, visibility, modifiers, constraints
ob_suzanne.location = (-0.07013, -1.0, 1.326)
ob_suzanne.lineart.crease_threshold = 0.0
ob_suzanne.material_slots[0].link = 'OBJECT'; ob_suzanne.material_slots[0].material = mat_shiny_material
ob_lamp.location = (4.076, 1.005, 5.904)
ob_lamp.rotation_euler = (0.6503, 0.05522, 1.866)
ob_lamp.lock_rotations_4d = False
ob_lamp.empty_display_type = 'ARROWS'
ob_lamp.color = (0.0, 0.0, 0.0, 0.0)
ob_lamp.lineart.crease_threshold = 0.0
ob_camera.location = (7.481, -6.508, 5.344)
ob_camera.rotation_euler = (1.109, 0.0, 0.8149)
ob_camera.lock_rotations_4d = False
ob_camera.empty_display_type = 'ARROWS'
ob_camera.color = (0.0, 0.0, 0.0, 0.0)
ob_camera.display_type = 'WIRE'
ob_camera.lineart.crease_threshold = 0.0

# ---- collection membership
col_collection_1.objects.link(ob_suzanne)
col_collection_1.objects.link(ob_lamp)
col_collection_1.objects.link(ob_camera)

# ---- scene / render settings (as saved in the file)
scene.camera = ob_camera
scene.frame_start = 1; scene.frame_end = 250; scene.frame_set(1)
scene.render.engine = 'BLENDER_EEVEE_NEXT'
scene.render.resolution_percentage = 50
scene.render.dither_intensity = 0.0
scene.cycles.use_denoising = False
scene.cycles.samples = 128
scene.cycles.sampling_pattern = 'TABULATED_SOBOL'
scene.cycles.light_sampling_threshold = 0.0
scene.cycles.use_adaptive_sampling = False
scene.cycles.use_light_tree = False
scene.cycles.blur_glossy = 0.0
scene.cycles.sample_clamp_indirect = 0.0
scene.view_settings.view_transform = 'Standard'
bpy.context.view_layer.update()
